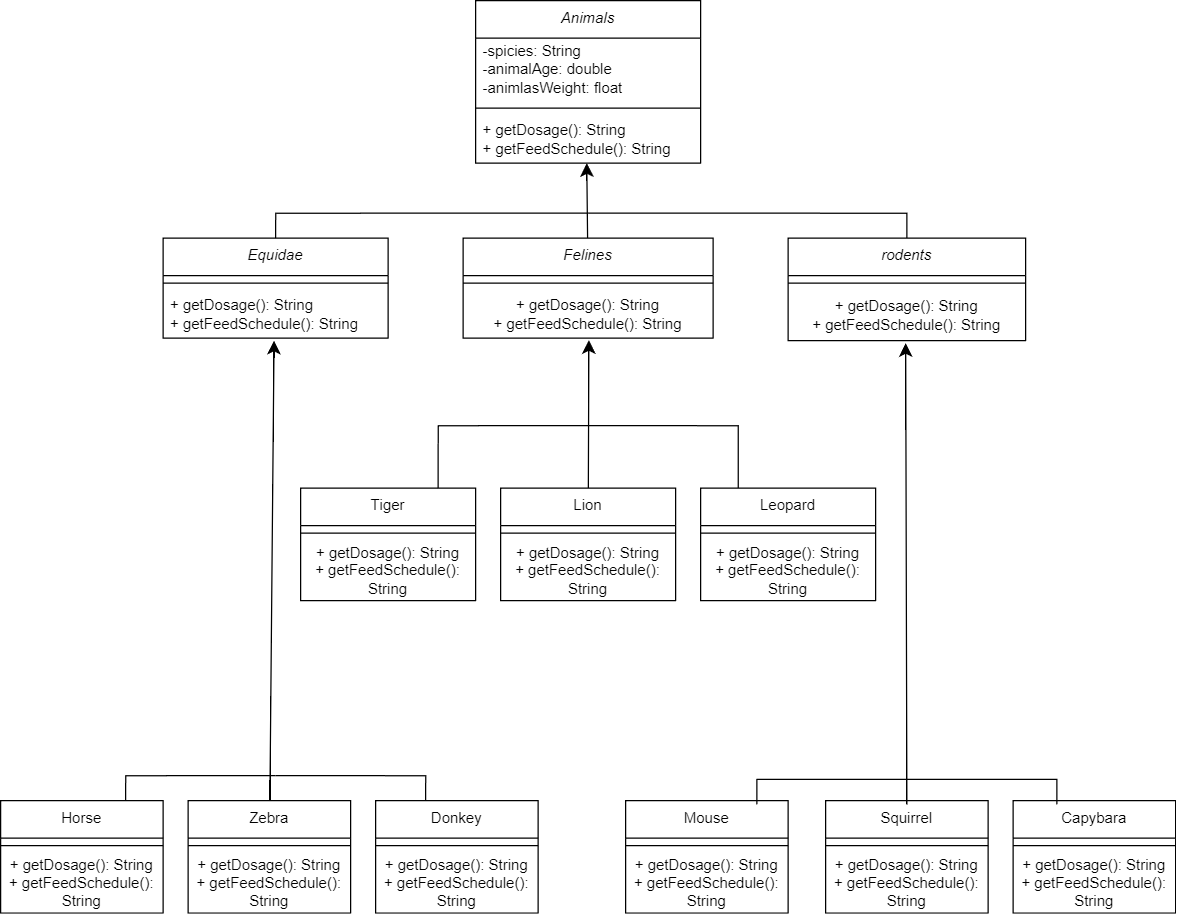

The diagram above was exported from draw.io. Its source (the exported page's mxGraphModel, read from the mxfile embedded in the PNG):
<mxGraphModel dx="1217" dy="837" grid="1" gridSize="10" guides="1" tooltips="1" connect="1" arrows="1" fold="1" page="1" pageScale="1" pageWidth="583" pageHeight="827" math="0" shadow="0">
  <root>
    <mxCell id="0" />
    <mxCell id="1" parent="0" />
    <mxCell id="UEDEoRaQLQw51x1mygrG-29" value="Animals" style="swimlane;fontStyle=2;align=center;verticalAlign=top;childLayout=stackLayout;horizontal=1;startSize=30;horizontalStack=0;resizeParent=1;resizeParentMax=0;resizeLast=0;collapsible=0;marginBottom=0;html=1;whiteSpace=wrap;" parent="1" vertex="1">
      <mxGeometry x="510" width="180" height="130" as="geometry" />
    </mxCell>
    <mxCell id="UEDEoRaQLQw51x1mygrG-30" value="-spicies: String&lt;br&gt;-animalAge: double&lt;br&gt;-animlasWeight: float" style="text;html=1;strokeColor=none;fillColor=none;align=left;verticalAlign=middle;spacingLeft=4;spacingRight=4;overflow=hidden;rotatable=0;points=[[0,0.5],[1,0.5]];portConstraint=eastwest;whiteSpace=wrap;" parent="UEDEoRaQLQw51x1mygrG-29" vertex="1">
      <mxGeometry y="30" width="180" height="50" as="geometry" />
    </mxCell>
    <mxCell id="UEDEoRaQLQw51x1mygrG-31" value="" style="line;strokeWidth=1;fillColor=none;align=left;verticalAlign=middle;spacingTop=-1;spacingLeft=3;spacingRight=3;rotatable=0;labelPosition=right;points=[];portConstraint=eastwest;" parent="UEDEoRaQLQw51x1mygrG-29" vertex="1">
      <mxGeometry y="80" width="180" height="12" as="geometry" />
    </mxCell>
    <mxCell id="UEDEoRaQLQw51x1mygrG-32" value="+ getDosage(): String&lt;br&gt;+ getFeedSchedule(): String" style="text;html=1;strokeColor=none;fillColor=none;align=left;verticalAlign=middle;spacingLeft=4;spacingRight=4;overflow=hidden;rotatable=0;points=[[0,0.5],[1,0.5]];portConstraint=eastwest;whiteSpace=wrap;" parent="UEDEoRaQLQw51x1mygrG-29" vertex="1">
      <mxGeometry y="92" width="180" height="38" as="geometry" />
    </mxCell>
    <mxCell id="0um4DSYo-7bHs-ZgYhav-13" value="&lt;i&gt;Equidae&lt;/i&gt;" style="swimlane;fontStyle=0;align=center;verticalAlign=top;childLayout=stackLayout;horizontal=1;startSize=30;horizontalStack=0;resizeParent=1;resizeParentMax=0;resizeLast=0;collapsible=0;marginBottom=0;html=1;whiteSpace=wrap;" vertex="1" parent="1">
      <mxGeometry x="260" y="190" width="180" height="80" as="geometry" />
    </mxCell>
    <mxCell id="0um4DSYo-7bHs-ZgYhav-15" value="" style="line;strokeWidth=1;fillColor=none;align=left;verticalAlign=middle;spacingTop=-1;spacingLeft=3;spacingRight=3;rotatable=0;labelPosition=right;points=[];portConstraint=eastwest;" vertex="1" parent="0um4DSYo-7bHs-ZgYhav-13">
      <mxGeometry y="30" width="180" height="12" as="geometry" />
    </mxCell>
    <mxCell id="0um4DSYo-7bHs-ZgYhav-16" value="+ getDosage(): String&lt;br style=&quot;border-color: var(--border-color);&quot;&gt;&lt;span style=&quot;&quot;&gt;+ getFeedSchedule(): String&lt;/span&gt;" style="text;html=1;strokeColor=none;fillColor=none;align=left;verticalAlign=middle;spacingLeft=4;spacingRight=4;overflow=hidden;rotatable=0;points=[[0,0.5],[1,0.5]];portConstraint=eastwest;whiteSpace=wrap;" vertex="1" parent="0um4DSYo-7bHs-ZgYhav-13">
      <mxGeometry y="42" width="180" height="38" as="geometry" />
    </mxCell>
    <mxCell id="0um4DSYo-7bHs-ZgYhav-81" style="edgeStyle=none;curved=1;rounded=0;orthogonalLoop=1;jettySize=auto;html=1;fontSize=12;startSize=8;endSize=8;entryX=0.494;entryY=1;entryDx=0;entryDy=0;entryPerimeter=0;" edge="1" parent="1" source="0um4DSYo-7bHs-ZgYhav-17" target="UEDEoRaQLQw51x1mygrG-32">
      <mxGeometry relative="1" as="geometry">
        <mxPoint x="600" y="160" as="targetPoint" />
      </mxGeometry>
    </mxCell>
    <mxCell id="0um4DSYo-7bHs-ZgYhav-17" value="&lt;i&gt;Felines&lt;/i&gt;" style="swimlane;fontStyle=0;align=center;verticalAlign=top;childLayout=stackLayout;horizontal=1;startSize=30;horizontalStack=0;resizeParent=1;resizeParentMax=0;resizeLast=0;collapsible=0;marginBottom=0;html=1;whiteSpace=wrap;" vertex="1" parent="1">
      <mxGeometry x="500" y="190" width="200" height="80" as="geometry" />
    </mxCell>
    <mxCell id="0um4DSYo-7bHs-ZgYhav-19" value="" style="line;strokeWidth=1;fillColor=none;align=left;verticalAlign=middle;spacingTop=-1;spacingLeft=3;spacingRight=3;rotatable=0;labelPosition=right;points=[];portConstraint=eastwest;" vertex="1" parent="0um4DSYo-7bHs-ZgYhav-17">
      <mxGeometry y="30" width="200" height="12" as="geometry" />
    </mxCell>
    <mxCell id="0um4DSYo-7bHs-ZgYhav-20" value="+ getDosage(): String&lt;br style=&quot;border-color: var(--border-color); text-align: left;&quot;&gt;&lt;span style=&quot;text-align: left;&quot;&gt;+ getFeedSchedule(): String&lt;/span&gt;" style="text;html=1;strokeColor=none;fillColor=none;align=center;verticalAlign=middle;spacingLeft=4;spacingRight=4;overflow=hidden;rotatable=0;points=[[0,0.5],[1,0.5]];portConstraint=eastwest;whiteSpace=wrap;" vertex="1" parent="0um4DSYo-7bHs-ZgYhav-17">
      <mxGeometry y="42" width="200" height="38" as="geometry" />
    </mxCell>
    <mxCell id="0um4DSYo-7bHs-ZgYhav-82" style="edgeStyle=orthogonalEdgeStyle;rounded=0;orthogonalLoop=1;jettySize=auto;html=1;fontSize=12;startSize=8;endSize=8;endArrow=none;endFill=0;exitX=0.5;exitY=0;exitDx=0;exitDy=0;" edge="1" parent="1" source="0um4DSYo-7bHs-ZgYhav-25">
      <mxGeometry relative="1" as="geometry">
        <mxPoint x="600" y="170" as="targetPoint" />
        <Array as="points">
          <mxPoint x="855" y="170" />
        </Array>
      </mxGeometry>
    </mxCell>
    <mxCell id="0um4DSYo-7bHs-ZgYhav-25" value="&lt;i&gt;rodents&lt;/i&gt;" style="swimlane;fontStyle=0;align=center;verticalAlign=top;childLayout=stackLayout;horizontal=1;startSize=30;horizontalStack=0;resizeParent=1;resizeParentMax=0;resizeLast=0;collapsible=0;marginBottom=0;html=1;whiteSpace=wrap;" vertex="1" parent="1">
      <mxGeometry x="760" y="190" width="190" height="82" as="geometry" />
    </mxCell>
    <mxCell id="0um4DSYo-7bHs-ZgYhav-27" value="" style="line;strokeWidth=1;fillColor=none;align=left;verticalAlign=middle;spacingTop=-1;spacingLeft=3;spacingRight=3;rotatable=0;labelPosition=right;points=[];portConstraint=eastwest;" vertex="1" parent="0um4DSYo-7bHs-ZgYhav-25">
      <mxGeometry y="30" width="190" height="12" as="geometry" />
    </mxCell>
    <mxCell id="0um4DSYo-7bHs-ZgYhav-28" value="+ getDosage(): String&lt;br style=&quot;border-color: var(--border-color); text-align: left;&quot;&gt;&lt;span style=&quot;text-align: left;&quot;&gt;+ getFeedSchedule(): String&lt;/span&gt;" style="text;html=1;strokeColor=none;fillColor=none;align=center;verticalAlign=middle;spacingLeft=4;spacingRight=4;overflow=hidden;rotatable=0;points=[[0,0.5],[1,0.5]];portConstraint=eastwest;whiteSpace=wrap;" vertex="1" parent="0um4DSYo-7bHs-ZgYhav-25">
      <mxGeometry y="42" width="190" height="40" as="geometry" />
    </mxCell>
    <mxCell id="0um4DSYo-7bHs-ZgYhav-85" style="edgeStyle=none;curved=1;rounded=0;orthogonalLoop=1;jettySize=auto;html=1;entryX=0.493;entryY=1.053;entryDx=0;entryDy=0;entryPerimeter=0;fontSize=12;startSize=8;endSize=8;" edge="1" parent="1" source="0um4DSYo-7bHs-ZgYhav-41" target="0um4DSYo-7bHs-ZgYhav-16">
      <mxGeometry relative="1" as="geometry" />
    </mxCell>
    <mxCell id="0um4DSYo-7bHs-ZgYhav-41" value="Zebra" style="swimlane;fontStyle=0;align=center;verticalAlign=top;childLayout=stackLayout;horizontal=1;startSize=30;horizontalStack=0;resizeParent=1;resizeParentMax=0;resizeLast=0;collapsible=0;marginBottom=0;html=1;whiteSpace=wrap;" vertex="1" parent="1">
      <mxGeometry x="280" y="640" width="130" height="90" as="geometry" />
    </mxCell>
    <mxCell id="0um4DSYo-7bHs-ZgYhav-43" value="" style="line;strokeWidth=1;fillColor=none;align=left;verticalAlign=middle;spacingTop=-1;spacingLeft=3;spacingRight=3;rotatable=0;labelPosition=right;points=[];portConstraint=eastwest;" vertex="1" parent="0um4DSYo-7bHs-ZgYhav-41">
      <mxGeometry y="30" width="130" height="12" as="geometry" />
    </mxCell>
    <mxCell id="0um4DSYo-7bHs-ZgYhav-44" value="+ getDosage(): String&lt;br style=&quot;border-color: var(--border-color); text-align: left;&quot;&gt;&lt;span style=&quot;text-align: left;&quot;&gt;+ getFeedSchedule(): String&lt;/span&gt;" style="text;html=1;strokeColor=none;fillColor=none;align=center;verticalAlign=middle;spacingLeft=4;spacingRight=4;overflow=hidden;rotatable=0;points=[[0,0.5],[1,0.5]];portConstraint=eastwest;whiteSpace=wrap;" vertex="1" parent="0um4DSYo-7bHs-ZgYhav-41">
      <mxGeometry y="42" width="130" height="48" as="geometry" />
    </mxCell>
    <mxCell id="0um4DSYo-7bHs-ZgYhav-45" value="Horse" style="swimlane;fontStyle=0;align=center;verticalAlign=top;childLayout=stackLayout;horizontal=1;startSize=30;horizontalStack=0;resizeParent=1;resizeParentMax=0;resizeLast=0;collapsible=0;marginBottom=0;html=1;whiteSpace=wrap;" vertex="1" parent="1">
      <mxGeometry x="130" y="640" width="130" height="90" as="geometry" />
    </mxCell>
    <mxCell id="0um4DSYo-7bHs-ZgYhav-47" value="" style="line;strokeWidth=1;fillColor=none;align=left;verticalAlign=middle;spacingTop=-1;spacingLeft=3;spacingRight=3;rotatable=0;labelPosition=right;points=[];portConstraint=eastwest;" vertex="1" parent="0um4DSYo-7bHs-ZgYhav-45">
      <mxGeometry y="30" width="130" height="12" as="geometry" />
    </mxCell>
    <mxCell id="0um4DSYo-7bHs-ZgYhav-48" value="+ getDosage(): String&lt;br style=&quot;border-color: var(--border-color); text-align: left;&quot;&gt;&lt;span style=&quot;text-align: left;&quot;&gt;+ getFeedSchedule(): String&lt;/span&gt;" style="text;html=1;strokeColor=none;fillColor=none;align=center;verticalAlign=middle;spacingLeft=4;spacingRight=4;overflow=hidden;rotatable=0;points=[[0,0.5],[1,0.5]];portConstraint=eastwest;whiteSpace=wrap;" vertex="1" parent="0um4DSYo-7bHs-ZgYhav-45">
      <mxGeometry y="42" width="130" height="48" as="geometry" />
    </mxCell>
    <mxCell id="0um4DSYo-7bHs-ZgYhav-49" value="Donkey" style="swimlane;fontStyle=0;align=center;verticalAlign=top;childLayout=stackLayout;horizontal=1;startSize=30;horizontalStack=0;resizeParent=1;resizeParentMax=0;resizeLast=0;collapsible=0;marginBottom=0;html=1;whiteSpace=wrap;" vertex="1" parent="1">
      <mxGeometry x="430" y="640" width="130" height="90" as="geometry" />
    </mxCell>
    <mxCell id="0um4DSYo-7bHs-ZgYhav-51" value="" style="line;strokeWidth=1;fillColor=none;align=left;verticalAlign=middle;spacingTop=-1;spacingLeft=3;spacingRight=3;rotatable=0;labelPosition=right;points=[];portConstraint=eastwest;" vertex="1" parent="0um4DSYo-7bHs-ZgYhav-49">
      <mxGeometry y="30" width="130" height="12" as="geometry" />
    </mxCell>
    <mxCell id="0um4DSYo-7bHs-ZgYhav-52" value="+ getDosage(): String&lt;br style=&quot;border-color: var(--border-color); text-align: left;&quot;&gt;&lt;span style=&quot;text-align: left;&quot;&gt;+ getFeedSchedule(): String&lt;/span&gt;" style="text;html=1;strokeColor=none;fillColor=none;align=center;verticalAlign=middle;spacingLeft=4;spacingRight=4;overflow=hidden;rotatable=0;points=[[0,0.5],[1,0.5]];portConstraint=eastwest;whiteSpace=wrap;" vertex="1" parent="0um4DSYo-7bHs-ZgYhav-49">
      <mxGeometry y="42" width="130" height="48" as="geometry" />
    </mxCell>
    <mxCell id="0um4DSYo-7bHs-ZgYhav-53" value="Squirrel" style="swimlane;fontStyle=0;align=center;verticalAlign=top;childLayout=stackLayout;horizontal=1;startSize=30;horizontalStack=0;resizeParent=1;resizeParentMax=0;resizeLast=0;collapsible=0;marginBottom=0;html=1;whiteSpace=wrap;" vertex="1" parent="1">
      <mxGeometry x="790" y="640" width="130" height="90" as="geometry" />
    </mxCell>
    <mxCell id="0um4DSYo-7bHs-ZgYhav-55" value="" style="line;strokeWidth=1;fillColor=none;align=left;verticalAlign=middle;spacingTop=-1;spacingLeft=3;spacingRight=3;rotatable=0;labelPosition=right;points=[];portConstraint=eastwest;" vertex="1" parent="0um4DSYo-7bHs-ZgYhav-53">
      <mxGeometry y="30" width="130" height="12" as="geometry" />
    </mxCell>
    <mxCell id="0um4DSYo-7bHs-ZgYhav-56" value="+ getDosage(): String&lt;br style=&quot;border-color: var(--border-color); text-align: left;&quot;&gt;&lt;span style=&quot;text-align: left;&quot;&gt;+ getFeedSchedule(): String&lt;/span&gt;" style="text;html=1;strokeColor=none;fillColor=none;align=center;verticalAlign=middle;spacingLeft=4;spacingRight=4;overflow=hidden;rotatable=0;points=[[0,0.5],[1,0.5]];portConstraint=eastwest;whiteSpace=wrap;" vertex="1" parent="0um4DSYo-7bHs-ZgYhav-53">
      <mxGeometry y="42" width="130" height="48" as="geometry" />
    </mxCell>
    <mxCell id="0um4DSYo-7bHs-ZgYhav-57" value="Mouse" style="swimlane;fontStyle=0;align=center;verticalAlign=top;childLayout=stackLayout;horizontal=1;startSize=30;horizontalStack=0;resizeParent=1;resizeParentMax=0;resizeLast=0;collapsible=0;marginBottom=0;html=1;whiteSpace=wrap;" vertex="1" parent="1">
      <mxGeometry x="630" y="640" width="130" height="90" as="geometry" />
    </mxCell>
    <mxCell id="0um4DSYo-7bHs-ZgYhav-59" value="" style="line;strokeWidth=1;fillColor=none;align=left;verticalAlign=middle;spacingTop=-1;spacingLeft=3;spacingRight=3;rotatable=0;labelPosition=right;points=[];portConstraint=eastwest;" vertex="1" parent="0um4DSYo-7bHs-ZgYhav-57">
      <mxGeometry y="30" width="130" height="12" as="geometry" />
    </mxCell>
    <mxCell id="0um4DSYo-7bHs-ZgYhav-60" value="+ getDosage(): String&lt;br style=&quot;border-color: var(--border-color); text-align: left;&quot;&gt;&lt;span style=&quot;text-align: left;&quot;&gt;+ getFeedSchedule(): String&lt;/span&gt;" style="text;html=1;strokeColor=none;fillColor=none;align=center;verticalAlign=middle;spacingLeft=4;spacingRight=4;overflow=hidden;rotatable=0;points=[[0,0.5],[1,0.5]];portConstraint=eastwest;whiteSpace=wrap;" vertex="1" parent="0um4DSYo-7bHs-ZgYhav-57">
      <mxGeometry y="42" width="130" height="48" as="geometry" />
    </mxCell>
    <mxCell id="0um4DSYo-7bHs-ZgYhav-61" value="Capybara" style="swimlane;fontStyle=0;align=center;verticalAlign=top;childLayout=stackLayout;horizontal=1;startSize=30;horizontalStack=0;resizeParent=1;resizeParentMax=0;resizeLast=0;collapsible=0;marginBottom=0;html=1;whiteSpace=wrap;" vertex="1" parent="1">
      <mxGeometry x="940" y="640" width="130" height="90" as="geometry" />
    </mxCell>
    <mxCell id="0um4DSYo-7bHs-ZgYhav-63" value="" style="line;strokeWidth=1;fillColor=none;align=left;verticalAlign=middle;spacingTop=-1;spacingLeft=3;spacingRight=3;rotatable=0;labelPosition=right;points=[];portConstraint=eastwest;" vertex="1" parent="0um4DSYo-7bHs-ZgYhav-61">
      <mxGeometry y="30" width="130" height="12" as="geometry" />
    </mxCell>
    <mxCell id="0um4DSYo-7bHs-ZgYhav-64" value="+ getDosage(): String&lt;br style=&quot;border-color: var(--border-color); text-align: left;&quot;&gt;&lt;span style=&quot;text-align: left;&quot;&gt;+ getFeedSchedule(): String&lt;/span&gt;" style="text;html=1;strokeColor=none;fillColor=none;align=center;verticalAlign=middle;spacingLeft=4;spacingRight=4;overflow=hidden;rotatable=0;points=[[0,0.5],[1,0.5]];portConstraint=eastwest;whiteSpace=wrap;" vertex="1" parent="0um4DSYo-7bHs-ZgYhav-61">
      <mxGeometry y="42" width="130" height="48" as="geometry" />
    </mxCell>
    <mxCell id="0um4DSYo-7bHs-ZgYhav-77" style="edgeStyle=none;curved=1;rounded=0;orthogonalLoop=1;jettySize=auto;html=1;entryX=0.503;entryY=1.042;entryDx=0;entryDy=0;entryPerimeter=0;fontSize=12;startSize=8;endSize=8;" edge="1" parent="1" source="0um4DSYo-7bHs-ZgYhav-65" target="0um4DSYo-7bHs-ZgYhav-20">
      <mxGeometry relative="1" as="geometry" />
    </mxCell>
    <mxCell id="0um4DSYo-7bHs-ZgYhav-65" value="Lion" style="swimlane;fontStyle=0;align=center;verticalAlign=top;childLayout=stackLayout;horizontal=1;startSize=30;horizontalStack=0;resizeParent=1;resizeParentMax=0;resizeLast=0;collapsible=0;marginBottom=0;html=1;whiteSpace=wrap;" vertex="1" parent="1">
      <mxGeometry x="530" y="390" width="140" height="90" as="geometry" />
    </mxCell>
    <mxCell id="0um4DSYo-7bHs-ZgYhav-67" value="" style="line;strokeWidth=1;fillColor=none;align=left;verticalAlign=middle;spacingTop=-1;spacingLeft=3;spacingRight=3;rotatable=0;labelPosition=right;points=[];portConstraint=eastwest;" vertex="1" parent="0um4DSYo-7bHs-ZgYhav-65">
      <mxGeometry y="30" width="140" height="12" as="geometry" />
    </mxCell>
    <mxCell id="0um4DSYo-7bHs-ZgYhav-68" value="+ getDosage(): String&lt;br style=&quot;border-color: var(--border-color); text-align: left;&quot;&gt;&lt;span style=&quot;text-align: left;&quot;&gt;+ getFeedSchedule(): String&lt;/span&gt;" style="text;html=1;strokeColor=none;fillColor=none;align=center;verticalAlign=middle;spacingLeft=4;spacingRight=4;overflow=hidden;rotatable=0;points=[[0,0.5],[1,0.5]];portConstraint=eastwest;whiteSpace=wrap;" vertex="1" parent="0um4DSYo-7bHs-ZgYhav-65">
      <mxGeometry y="42" width="140" height="48" as="geometry" />
    </mxCell>
    <mxCell id="0um4DSYo-7bHs-ZgYhav-69" value="Tiger" style="swimlane;fontStyle=0;align=center;verticalAlign=top;childLayout=stackLayout;horizontal=1;startSize=30;horizontalStack=0;resizeParent=1;resizeParentMax=0;resizeLast=0;collapsible=0;marginBottom=0;html=1;whiteSpace=wrap;" vertex="1" parent="1">
      <mxGeometry x="370" y="390" width="140" height="90" as="geometry" />
    </mxCell>
    <mxCell id="0um4DSYo-7bHs-ZgYhav-71" value="" style="line;strokeWidth=1;fillColor=none;align=left;verticalAlign=middle;spacingTop=-1;spacingLeft=3;spacingRight=3;rotatable=0;labelPosition=right;points=[];portConstraint=eastwest;" vertex="1" parent="0um4DSYo-7bHs-ZgYhav-69">
      <mxGeometry y="30" width="140" height="12" as="geometry" />
    </mxCell>
    <mxCell id="0um4DSYo-7bHs-ZgYhav-72" value="+ getDosage(): String&lt;br style=&quot;border-color: var(--border-color); text-align: left;&quot;&gt;&lt;span style=&quot;text-align: left;&quot;&gt;+ getFeedSchedule(): String&lt;/span&gt;" style="text;html=1;strokeColor=none;fillColor=none;align=center;verticalAlign=middle;spacingLeft=4;spacingRight=4;overflow=hidden;rotatable=0;points=[[0,0.5],[1,0.5]];portConstraint=eastwest;whiteSpace=wrap;" vertex="1" parent="0um4DSYo-7bHs-ZgYhav-69">
      <mxGeometry y="42" width="140" height="48" as="geometry" />
    </mxCell>
    <mxCell id="0um4DSYo-7bHs-ZgYhav-79" style="edgeStyle=orthogonalEdgeStyle;rounded=0;orthogonalLoop=1;jettySize=auto;html=1;fontSize=12;endArrow=none;endFill=0;" edge="1" parent="1" source="0um4DSYo-7bHs-ZgYhav-73">
      <mxGeometry relative="1" as="geometry">
        <mxPoint x="600" y="340" as="targetPoint" />
        <Array as="points">
          <mxPoint x="720" y="340" />
        </Array>
      </mxGeometry>
    </mxCell>
    <mxCell id="0um4DSYo-7bHs-ZgYhav-73" value="Leopard" style="swimlane;fontStyle=0;align=center;verticalAlign=top;childLayout=stackLayout;horizontal=1;startSize=30;horizontalStack=0;resizeParent=1;resizeParentMax=0;resizeLast=0;collapsible=0;marginBottom=0;html=1;whiteSpace=wrap;" vertex="1" parent="1">
      <mxGeometry x="690" y="390" width="140" height="90" as="geometry" />
    </mxCell>
    <mxCell id="0um4DSYo-7bHs-ZgYhav-75" value="" style="line;strokeWidth=1;fillColor=none;align=left;verticalAlign=middle;spacingTop=-1;spacingLeft=3;spacingRight=3;rotatable=0;labelPosition=right;points=[];portConstraint=eastwest;" vertex="1" parent="0um4DSYo-7bHs-ZgYhav-73">
      <mxGeometry y="30" width="140" height="12" as="geometry" />
    </mxCell>
    <mxCell id="0um4DSYo-7bHs-ZgYhav-76" value="+ getDosage(): String&lt;br style=&quot;border-color: var(--border-color); text-align: left;&quot;&gt;&lt;span style=&quot;text-align: left;&quot;&gt;+ getFeedSchedule(): String&lt;/span&gt;" style="text;html=1;strokeColor=none;fillColor=none;align=center;verticalAlign=middle;spacingLeft=4;spacingRight=4;overflow=hidden;rotatable=0;points=[[0,0.5],[1,0.5]];portConstraint=eastwest;whiteSpace=wrap;" vertex="1" parent="0um4DSYo-7bHs-ZgYhav-73">
      <mxGeometry y="42" width="140" height="48" as="geometry" />
    </mxCell>
    <mxCell id="0um4DSYo-7bHs-ZgYhav-80" style="edgeStyle=orthogonalEdgeStyle;rounded=0;orthogonalLoop=1;jettySize=auto;html=1;fontSize=12;endArrow=none;endFill=0;" edge="1" parent="1">
      <mxGeometry relative="1" as="geometry">
        <mxPoint x="600" y="340" as="targetPoint" />
        <mxPoint x="480" y="390" as="sourcePoint" />
        <Array as="points">
          <mxPoint x="480" y="340" />
        </Array>
      </mxGeometry>
    </mxCell>
    <mxCell id="0um4DSYo-7bHs-ZgYhav-83" style="edgeStyle=orthogonalEdgeStyle;rounded=0;orthogonalLoop=1;jettySize=auto;html=1;fontSize=12;startSize=8;endSize=8;endArrow=none;endFill=0;exitX=0.5;exitY=0;exitDx=0;exitDy=0;" edge="1" parent="1" source="0um4DSYo-7bHs-ZgYhav-13">
      <mxGeometry relative="1" as="geometry">
        <mxPoint x="600" y="170" as="targetPoint" />
        <mxPoint x="840" y="200" as="sourcePoint" />
        <Array as="points">
          <mxPoint x="350" y="170" />
        </Array>
      </mxGeometry>
    </mxCell>
    <mxCell id="0um4DSYo-7bHs-ZgYhav-87" style="edgeStyle=orthogonalEdgeStyle;rounded=0;orthogonalLoop=1;jettySize=auto;html=1;fontSize=12;startSize=8;endSize=8;endArrow=none;endFill=0;exitX=0.5;exitY=0;exitDx=0;exitDy=0;" edge="1" parent="1">
      <mxGeometry relative="1" as="geometry">
        <mxPoint x="350" y="620" as="targetPoint" />
        <mxPoint x="230" y="640" as="sourcePoint" />
        <Array as="points">
          <mxPoint x="230" y="620" />
        </Array>
      </mxGeometry>
    </mxCell>
    <mxCell id="0um4DSYo-7bHs-ZgYhav-88" style="edgeStyle=orthogonalEdgeStyle;rounded=0;orthogonalLoop=1;jettySize=auto;html=1;fontSize=12;startSize=8;endSize=8;endArrow=none;endFill=0;exitX=0.5;exitY=0;exitDx=0;exitDy=0;" edge="1" parent="1">
      <mxGeometry relative="1" as="geometry">
        <mxPoint x="350" y="620" as="targetPoint" />
        <mxPoint x="470" y="640" as="sourcePoint" />
        <Array as="points">
          <mxPoint x="470" y="620" />
        </Array>
      </mxGeometry>
    </mxCell>
    <mxCell id="0um4DSYo-7bHs-ZgYhav-92" style="edgeStyle=none;curved=1;rounded=0;orthogonalLoop=1;jettySize=auto;html=1;entryX=0.495;entryY=1.05;entryDx=0;entryDy=0;entryPerimeter=0;fontSize=12;startSize=8;endSize=8;" edge="1" parent="1" target="0um4DSYo-7bHs-ZgYhav-28">
      <mxGeometry relative="1" as="geometry">
        <mxPoint x="855" y="643" as="sourcePoint" />
        <mxPoint x="854" y="595" as="targetPoint" />
      </mxGeometry>
    </mxCell>
    <mxCell id="0um4DSYo-7bHs-ZgYhav-93" style="edgeStyle=orthogonalEdgeStyle;rounded=0;orthogonalLoop=1;jettySize=auto;html=1;fontSize=12;startSize=8;endSize=8;endArrow=none;endFill=0;exitX=0.5;exitY=0;exitDx=0;exitDy=0;" edge="1" parent="1">
      <mxGeometry relative="1" as="geometry">
        <mxPoint x="855" y="623" as="targetPoint" />
        <mxPoint x="735" y="643" as="sourcePoint" />
        <Array as="points">
          <mxPoint x="735" y="623" />
        </Array>
      </mxGeometry>
    </mxCell>
    <mxCell id="0um4DSYo-7bHs-ZgYhav-94" style="edgeStyle=orthogonalEdgeStyle;rounded=0;orthogonalLoop=1;jettySize=auto;html=1;fontSize=12;startSize=8;endSize=8;endArrow=none;endFill=0;exitX=0.5;exitY=0;exitDx=0;exitDy=0;" edge="1" parent="1">
      <mxGeometry relative="1" as="geometry">
        <mxPoint x="855" y="623" as="targetPoint" />
        <mxPoint x="975" y="643" as="sourcePoint" />
        <Array as="points">
          <mxPoint x="975" y="623" />
        </Array>
      </mxGeometry>
    </mxCell>
  </root>
</mxGraphModel>